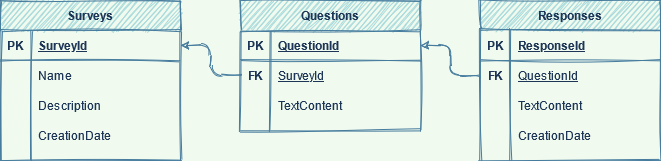

The diagram above was exported from draw.io. Its source (the exported page's mxGraphModel, read from the mxfile embedded in the PNG):
<mxGraphModel dx="1422" dy="797" grid="1" gridSize="10" guides="1" tooltips="1" connect="1" arrows="1" fold="1" page="1" pageScale="1" pageWidth="850" pageHeight="1100" background="#F1FAEE" math="0" shadow="0">
  <root>
    <mxCell id="0" />
    <mxCell id="1" parent="0" />
    <mxCell id="7eKi7oHTPIVpAzcZNBvc-1" value="Surveys" style="shape=table;startSize=30;container=1;collapsible=1;childLayout=tableLayout;fixedRows=1;rowLines=0;fontStyle=1;align=center;resizeLast=1;sketch=1;fillColor=#A8DADC;strokeColor=#457B9D;fontColor=#1D3557;" vertex="1" parent="1">
      <mxGeometry x="95" y="50" width="180" height="160" as="geometry" />
    </mxCell>
    <mxCell id="7eKi7oHTPIVpAzcZNBvc-2" value="" style="shape=partialRectangle;collapsible=0;dropTarget=0;pointerEvents=0;fillColor=none;top=0;left=0;bottom=1;right=0;points=[[0,0.5],[1,0.5]];portConstraint=eastwest;sketch=1;strokeColor=#457B9D;fontColor=#1D3557;" vertex="1" parent="7eKi7oHTPIVpAzcZNBvc-1">
      <mxGeometry y="30" width="180" height="30" as="geometry" />
    </mxCell>
    <mxCell id="7eKi7oHTPIVpAzcZNBvc-3" value="PK" style="shape=partialRectangle;connectable=0;fillColor=none;top=0;left=0;bottom=0;right=0;fontStyle=1;overflow=hidden;sketch=1;strokeColor=#457B9D;fontColor=#1D3557;" vertex="1" parent="7eKi7oHTPIVpAzcZNBvc-2">
      <mxGeometry width="30" height="30" as="geometry" />
    </mxCell>
    <mxCell id="7eKi7oHTPIVpAzcZNBvc-4" value="SurveyId" style="shape=partialRectangle;connectable=0;fillColor=none;top=0;left=0;bottom=0;right=0;align=left;spacingLeft=6;fontStyle=5;overflow=hidden;sketch=1;strokeColor=#457B9D;fontColor=#1D3557;" vertex="1" parent="7eKi7oHTPIVpAzcZNBvc-2">
      <mxGeometry x="30" width="150" height="30" as="geometry" />
    </mxCell>
    <mxCell id="7eKi7oHTPIVpAzcZNBvc-5" value="" style="shape=partialRectangle;collapsible=0;dropTarget=0;pointerEvents=0;fillColor=none;top=0;left=0;bottom=0;right=0;points=[[0,0.5],[1,0.5]];portConstraint=eastwest;sketch=1;strokeColor=#457B9D;fontColor=#1D3557;" vertex="1" parent="7eKi7oHTPIVpAzcZNBvc-1">
      <mxGeometry y="60" width="180" height="30" as="geometry" />
    </mxCell>
    <mxCell id="7eKi7oHTPIVpAzcZNBvc-6" value="" style="shape=partialRectangle;connectable=0;fillColor=none;top=0;left=0;bottom=0;right=0;editable=1;overflow=hidden;sketch=1;strokeColor=#457B9D;fontColor=#1D3557;" vertex="1" parent="7eKi7oHTPIVpAzcZNBvc-5">
      <mxGeometry width="30" height="30" as="geometry" />
    </mxCell>
    <mxCell id="7eKi7oHTPIVpAzcZNBvc-7" value="Name" style="shape=partialRectangle;connectable=0;fillColor=none;top=0;left=0;bottom=0;right=0;align=left;spacingLeft=6;overflow=hidden;sketch=1;strokeColor=#457B9D;fontColor=#1D3557;" vertex="1" parent="7eKi7oHTPIVpAzcZNBvc-5">
      <mxGeometry x="30" width="150" height="30" as="geometry" />
    </mxCell>
    <mxCell id="7eKi7oHTPIVpAzcZNBvc-8" value="" style="shape=partialRectangle;collapsible=0;dropTarget=0;pointerEvents=0;fillColor=none;top=0;left=0;bottom=0;right=0;points=[[0,0.5],[1,0.5]];portConstraint=eastwest;sketch=1;strokeColor=#457B9D;fontColor=#1D3557;" vertex="1" parent="7eKi7oHTPIVpAzcZNBvc-1">
      <mxGeometry y="90" width="180" height="30" as="geometry" />
    </mxCell>
    <mxCell id="7eKi7oHTPIVpAzcZNBvc-9" value="" style="shape=partialRectangle;connectable=0;fillColor=none;top=0;left=0;bottom=0;right=0;editable=1;overflow=hidden;sketch=1;strokeColor=#457B9D;fontColor=#1D3557;" vertex="1" parent="7eKi7oHTPIVpAzcZNBvc-8">
      <mxGeometry width="30" height="30" as="geometry" />
    </mxCell>
    <mxCell id="7eKi7oHTPIVpAzcZNBvc-10" value="Description" style="shape=partialRectangle;connectable=0;fillColor=none;top=0;left=0;bottom=0;right=0;align=left;spacingLeft=6;overflow=hidden;sketch=1;strokeColor=#457B9D;fontColor=#1D3557;" vertex="1" parent="7eKi7oHTPIVpAzcZNBvc-8">
      <mxGeometry x="30" width="150" height="30" as="geometry" />
    </mxCell>
    <mxCell id="7eKi7oHTPIVpAzcZNBvc-11" value="" style="shape=partialRectangle;collapsible=0;dropTarget=0;pointerEvents=0;fillColor=none;top=0;left=0;bottom=0;right=0;points=[[0,0.5],[1,0.5]];portConstraint=eastwest;sketch=1;strokeColor=#457B9D;fontColor=#1D3557;" vertex="1" parent="7eKi7oHTPIVpAzcZNBvc-1">
      <mxGeometry y="120" width="180" height="30" as="geometry" />
    </mxCell>
    <mxCell id="7eKi7oHTPIVpAzcZNBvc-12" value="" style="shape=partialRectangle;connectable=0;fillColor=none;top=0;left=0;bottom=0;right=0;editable=1;overflow=hidden;sketch=1;strokeColor=#457B9D;fontColor=#1D3557;" vertex="1" parent="7eKi7oHTPIVpAzcZNBvc-11">
      <mxGeometry width="30" height="30" as="geometry" />
    </mxCell>
    <mxCell id="7eKi7oHTPIVpAzcZNBvc-13" value="CreationDate" style="shape=partialRectangle;connectable=0;fillColor=none;top=0;left=0;bottom=0;right=0;align=left;spacingLeft=6;overflow=hidden;sketch=1;strokeColor=#457B9D;fontColor=#1D3557;" vertex="1" parent="7eKi7oHTPIVpAzcZNBvc-11">
      <mxGeometry x="30" width="150" height="30" as="geometry" />
    </mxCell>
    <mxCell id="7eKi7oHTPIVpAzcZNBvc-14" value="Questions" style="shape=table;startSize=30;container=1;collapsible=1;childLayout=tableLayout;fixedRows=1;rowLines=0;fontStyle=1;align=center;resizeLast=1;sketch=1;fillColor=#A8DADC;strokeColor=#457B9D;fontColor=#1D3557;" vertex="1" parent="1">
      <mxGeometry x="335" y="50" width="180" height="130" as="geometry" />
    </mxCell>
    <mxCell id="7eKi7oHTPIVpAzcZNBvc-15" value="" style="shape=partialRectangle;collapsible=0;dropTarget=0;pointerEvents=0;fillColor=none;top=0;left=0;bottom=1;right=0;points=[[0,0.5],[1,0.5]];portConstraint=eastwest;sketch=1;strokeColor=#457B9D;fontColor=#1D3557;" vertex="1" parent="7eKi7oHTPIVpAzcZNBvc-14">
      <mxGeometry y="30" width="180" height="30" as="geometry" />
    </mxCell>
    <mxCell id="7eKi7oHTPIVpAzcZNBvc-16" value="PK" style="shape=partialRectangle;connectable=0;fillColor=none;top=0;left=0;bottom=0;right=0;fontStyle=1;overflow=hidden;sketch=1;strokeColor=#457B9D;fontColor=#1D3557;" vertex="1" parent="7eKi7oHTPIVpAzcZNBvc-15">
      <mxGeometry width="30" height="30" as="geometry" />
    </mxCell>
    <mxCell id="7eKi7oHTPIVpAzcZNBvc-17" value="QuestionId" style="shape=partialRectangle;connectable=0;fillColor=none;top=0;left=0;bottom=0;right=0;align=left;spacingLeft=6;fontStyle=5;overflow=hidden;sketch=1;strokeColor=#457B9D;fontColor=#1D3557;" vertex="1" parent="7eKi7oHTPIVpAzcZNBvc-15">
      <mxGeometry x="30" width="150" height="30" as="geometry" />
    </mxCell>
    <mxCell id="7eKi7oHTPIVpAzcZNBvc-18" value="" style="shape=partialRectangle;collapsible=0;dropTarget=0;pointerEvents=0;fillColor=none;top=0;left=0;bottom=0;right=0;points=[[0,0.5],[1,0.5]];portConstraint=eastwest;sketch=1;strokeColor=#457B9D;fontColor=#1D3557;" vertex="1" parent="7eKi7oHTPIVpAzcZNBvc-14">
      <mxGeometry y="60" width="180" height="30" as="geometry" />
    </mxCell>
    <mxCell id="7eKi7oHTPIVpAzcZNBvc-19" value="FK" style="shape=partialRectangle;connectable=0;fillColor=none;top=0;left=0;bottom=0;right=0;editable=1;overflow=hidden;fontStyle=1;sketch=1;strokeColor=#457B9D;fontColor=#1D3557;" vertex="1" parent="7eKi7oHTPIVpAzcZNBvc-18">
      <mxGeometry width="30" height="30" as="geometry" />
    </mxCell>
    <mxCell id="7eKi7oHTPIVpAzcZNBvc-20" value="SurveyId" style="shape=partialRectangle;connectable=0;fillColor=none;top=0;left=0;bottom=0;right=0;align=left;spacingLeft=6;overflow=hidden;sketch=1;strokeColor=#457B9D;fontColor=#1D3557;fontStyle=4" vertex="1" parent="7eKi7oHTPIVpAzcZNBvc-18">
      <mxGeometry x="30" width="150" height="30" as="geometry" />
    </mxCell>
    <mxCell id="7eKi7oHTPIVpAzcZNBvc-37" style="shape=partialRectangle;collapsible=0;dropTarget=0;pointerEvents=0;fillColor=none;top=0;left=0;bottom=0;right=0;points=[[0,0.5],[1,0.5]];portConstraint=eastwest;sketch=1;strokeColor=#457B9D;fontColor=#1D3557;" vertex="1" parent="7eKi7oHTPIVpAzcZNBvc-14">
      <mxGeometry y="90" width="180" height="30" as="geometry" />
    </mxCell>
    <mxCell id="7eKi7oHTPIVpAzcZNBvc-38" style="shape=partialRectangle;connectable=0;fillColor=none;top=0;left=0;bottom=0;right=0;editable=1;overflow=hidden;sketch=1;strokeColor=#457B9D;fontColor=#1D3557;" vertex="1" parent="7eKi7oHTPIVpAzcZNBvc-37">
      <mxGeometry width="30" height="30" as="geometry" />
    </mxCell>
    <mxCell id="7eKi7oHTPIVpAzcZNBvc-39" value="TextContent" style="shape=partialRectangle;connectable=0;fillColor=none;top=0;left=0;bottom=0;right=0;align=left;spacingLeft=6;overflow=hidden;sketch=1;strokeColor=#457B9D;fontColor=#1D3557;" vertex="1" parent="7eKi7oHTPIVpAzcZNBvc-37">
      <mxGeometry x="30" width="150" height="30" as="geometry" />
    </mxCell>
    <mxCell id="7eKi7oHTPIVpAzcZNBvc-40" style="edgeStyle=orthogonalEdgeStyle;orthogonalLoop=1;jettySize=auto;html=1;entryX=1;entryY=0.5;entryDx=0;entryDy=0;sketch=1;labelBackgroundColor=#F1FAEE;strokeColor=#457B9D;fontColor=#1D3557;" edge="1" parent="1" source="7eKi7oHTPIVpAzcZNBvc-18" target="7eKi7oHTPIVpAzcZNBvc-2">
      <mxGeometry relative="1" as="geometry" />
    </mxCell>
    <mxCell id="7eKi7oHTPIVpAzcZNBvc-41" value="Responses" style="shape=table;startSize=30;container=1;collapsible=1;childLayout=tableLayout;fixedRows=1;rowLines=0;fontStyle=1;align=center;resizeLast=1;sketch=1;fillColor=#A8DADC;strokeColor=#457B9D;fontColor=#1D3557;" vertex="1" parent="1">
      <mxGeometry x="575" y="50" width="180" height="160" as="geometry" />
    </mxCell>
    <mxCell id="7eKi7oHTPIVpAzcZNBvc-42" value="" style="shape=partialRectangle;collapsible=0;dropTarget=0;pointerEvents=0;fillColor=none;top=0;left=0;bottom=1;right=0;points=[[0,0.5],[1,0.5]];portConstraint=eastwest;sketch=1;strokeColor=#457B9D;fontColor=#1D3557;" vertex="1" parent="7eKi7oHTPIVpAzcZNBvc-41">
      <mxGeometry y="30" width="180" height="30" as="geometry" />
    </mxCell>
    <mxCell id="7eKi7oHTPIVpAzcZNBvc-43" value="PK" style="shape=partialRectangle;connectable=0;fillColor=none;top=0;left=0;bottom=0;right=0;fontStyle=1;overflow=hidden;sketch=1;strokeColor=#457B9D;fontColor=#1D3557;" vertex="1" parent="7eKi7oHTPIVpAzcZNBvc-42">
      <mxGeometry width="30" height="30" as="geometry" />
    </mxCell>
    <mxCell id="7eKi7oHTPIVpAzcZNBvc-44" value="ResponseId" style="shape=partialRectangle;connectable=0;fillColor=none;top=0;left=0;bottom=0;right=0;align=left;spacingLeft=6;fontStyle=5;overflow=hidden;sketch=1;strokeColor=#457B9D;fontColor=#1D3557;" vertex="1" parent="7eKi7oHTPIVpAzcZNBvc-42">
      <mxGeometry x="30" width="150" height="30" as="geometry" />
    </mxCell>
    <mxCell id="7eKi7oHTPIVpAzcZNBvc-45" value="" style="shape=partialRectangle;collapsible=0;dropTarget=0;pointerEvents=0;fillColor=none;top=0;left=0;bottom=0;right=0;points=[[0,0.5],[1,0.5]];portConstraint=eastwest;sketch=1;strokeColor=#457B9D;fontColor=#1D3557;" vertex="1" parent="7eKi7oHTPIVpAzcZNBvc-41">
      <mxGeometry y="60" width="180" height="30" as="geometry" />
    </mxCell>
    <mxCell id="7eKi7oHTPIVpAzcZNBvc-46" value="FK" style="shape=partialRectangle;connectable=0;fillColor=none;top=0;left=0;bottom=0;right=0;editable=1;overflow=hidden;fontStyle=1;sketch=1;strokeColor=#457B9D;fontColor=#1D3557;" vertex="1" parent="7eKi7oHTPIVpAzcZNBvc-45">
      <mxGeometry width="30" height="30" as="geometry" />
    </mxCell>
    <mxCell id="7eKi7oHTPIVpAzcZNBvc-47" value="QuestionId" style="shape=partialRectangle;connectable=0;fillColor=none;top=0;left=0;bottom=0;right=0;align=left;spacingLeft=6;overflow=hidden;sketch=1;strokeColor=#457B9D;fontColor=#1D3557;fontStyle=4" vertex="1" parent="7eKi7oHTPIVpAzcZNBvc-45">
      <mxGeometry x="30" width="150" height="30" as="geometry" />
    </mxCell>
    <mxCell id="7eKi7oHTPIVpAzcZNBvc-48" value="" style="shape=partialRectangle;collapsible=0;dropTarget=0;pointerEvents=0;fillColor=none;top=0;left=0;bottom=0;right=0;points=[[0,0.5],[1,0.5]];portConstraint=eastwest;sketch=1;strokeColor=#457B9D;fontColor=#1D3557;" vertex="1" parent="7eKi7oHTPIVpAzcZNBvc-41">
      <mxGeometry y="90" width="180" height="30" as="geometry" />
    </mxCell>
    <mxCell id="7eKi7oHTPIVpAzcZNBvc-49" value="" style="shape=partialRectangle;connectable=0;fillColor=none;top=0;left=0;bottom=0;right=0;editable=1;overflow=hidden;sketch=1;strokeColor=#457B9D;fontColor=#1D3557;" vertex="1" parent="7eKi7oHTPIVpAzcZNBvc-48">
      <mxGeometry width="30" height="30" as="geometry" />
    </mxCell>
    <mxCell id="7eKi7oHTPIVpAzcZNBvc-50" value="TextContent" style="shape=partialRectangle;connectable=0;fillColor=none;top=0;left=0;bottom=0;right=0;align=left;spacingLeft=6;overflow=hidden;sketch=1;strokeColor=#457B9D;fontColor=#1D3557;" vertex="1" parent="7eKi7oHTPIVpAzcZNBvc-48">
      <mxGeometry x="30" width="150" height="30" as="geometry" />
    </mxCell>
    <mxCell id="7eKi7oHTPIVpAzcZNBvc-51" value="" style="shape=partialRectangle;collapsible=0;dropTarget=0;pointerEvents=0;fillColor=none;top=0;left=0;bottom=0;right=0;points=[[0,0.5],[1,0.5]];portConstraint=eastwest;sketch=1;strokeColor=#457B9D;fontColor=#1D3557;" vertex="1" parent="7eKi7oHTPIVpAzcZNBvc-41">
      <mxGeometry y="120" width="180" height="30" as="geometry" />
    </mxCell>
    <mxCell id="7eKi7oHTPIVpAzcZNBvc-52" value="" style="shape=partialRectangle;connectable=0;fillColor=none;top=0;left=0;bottom=0;right=0;editable=1;overflow=hidden;sketch=1;strokeColor=#457B9D;fontColor=#1D3557;" vertex="1" parent="7eKi7oHTPIVpAzcZNBvc-51">
      <mxGeometry width="30" height="30" as="geometry" />
    </mxCell>
    <mxCell id="7eKi7oHTPIVpAzcZNBvc-53" value="CreationDate" style="shape=partialRectangle;connectable=0;fillColor=none;top=0;left=0;bottom=0;right=0;align=left;spacingLeft=6;overflow=hidden;sketch=1;strokeColor=#457B9D;fontColor=#1D3557;" vertex="1" parent="7eKi7oHTPIVpAzcZNBvc-51">
      <mxGeometry x="30" width="150" height="30" as="geometry" />
    </mxCell>
    <mxCell id="7eKi7oHTPIVpAzcZNBvc-54" style="edgeStyle=orthogonalEdgeStyle;orthogonalLoop=1;jettySize=auto;html=1;entryX=1;entryY=0.5;entryDx=0;entryDy=0;sketch=1;labelBackgroundColor=#F1FAEE;strokeColor=#457B9D;fontColor=#1D3557;" edge="1" parent="1" source="7eKi7oHTPIVpAzcZNBvc-45" target="7eKi7oHTPIVpAzcZNBvc-15">
      <mxGeometry relative="1" as="geometry">
        <mxPoint x="535" y="90" as="targetPoint" />
      </mxGeometry>
    </mxCell>
  </root>
</mxGraphModel>